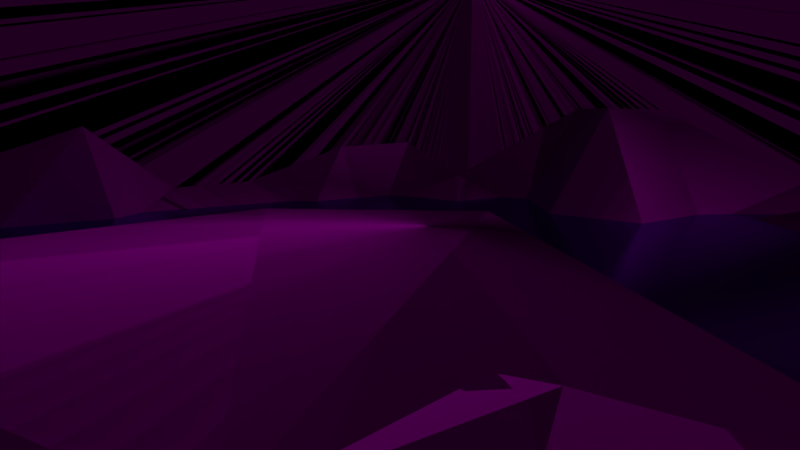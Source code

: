 # Source: fs-wald-see.blend  (saved by Blender 2.72.0; exported with 4.5.12 LTS)
import bpy
from mathutils import Matrix  # noqa: F401  (used for matrix-valued properties, if any)

bpy.ops.wm.read_factory_settings(use_empty=True)
scene = bpy.context.scene
scene.name = 'Scene'

# ---- collections
col_collection_1 = bpy.data.collections.new('Collection 1'); scene.collection.children.link(col_collection_1)
col_kreisel = bpy.data.collections.new('Kreisel')  # instanced only; not linked into the scene
col_baum = bpy.data.collections.new('Baum')  # instanced only; not linked into the scene
col_fs_pot_modell = bpy.data.collections.new('fs-pot-modell')  # instanced only; not linked into the scene

# ---- images (referenced by path relative to the original .blend; pixels are not part of the script)
import os
ASSET_DIR = os.environ.get("B2B_ASSET_DIR", "")  # directory of the original .blend (textures are referenced by path, not embedded)
HERE = os.path.dirname(os.path.abspath(__file__))  # packed textures are extracted next to this script under _unpacked/

def load_image(name, relpath, width, height, colorspace="sRGB"):
    """Load a texture the original file referenced (path relative to the .blend, or extracted next to this script)."""
    p = next((c for c in (os.path.join(HERE, relpath), os.path.join(ASSET_DIR, relpath)) if relpath and os.path.exists(c)), "")
    if p:
        img = bpy.data.images.load(p, check_existing=True)
        img.name = name
    else:  # same state as the original file: an image datablock whose file is absent (Cycles renders it pink)
        img = bpy.data.images.new(name, width, height)
        img.source = "FILE"
        img.filepath = "//" + (relpath or name)
    img.colorspace_settings.name = colorspace
    return img
img_fs_hintergrund_jpg = load_image('fs-hintergrund.jpg', 'fs-hintergrund.jpg', 1024, 1024, 'sRGB')
img_fs_boden_jpg_001 = load_image('fs-boden.jpg.001', 'fs-boden.jpg', 1024, 1024, 'sRGB')

# ---- materials (node trees are filled in below, after node groups)
mat_material_003 = bpy.data.materials.new('Material.003')
mat_material_003.alpha_threshold = 0.0
mat_material_003.roughness = 0.5
mat_material_001 = bpy.data.materials.new('Material.001')
mat_material_001.alpha_threshold = 0.0
mat_material_001.roughness = 0.5
mat_material = bpy.data.materials.new('Material')
mat_material.alpha_threshold = 0.0
mat_material.roughness = 0.5
mat_material_002 = bpy.data.materials.new('Material.002')
mat_material_002.alpha_threshold = 0.0
mat_material_002.roughness = 0.5
mat_material_007 = bpy.data.materials.new('Material.007')
mat_material_007.alpha_threshold = 0.0
mat_material_007.roughness = 0.5

# ---- material node trees
mat_material_003.use_nodes = True; mat_material_003.node_tree.nodes.clear()
_N = mat_material_003.node_tree.nodes; _L = mat_material_003.node_tree.links
n0 = _N.new('ShaderNodeOutputMaterial'); n0.name = 'Material Output'; n0.location = (300, 300)
n1 = _N.new('ShaderNodeBsdfDiffuse'); n1.name = 'Diffuse BSDF'; n1.location = (10, 300)
n1.inputs[0].default_value = (0.02458, 0.08353, 0.01863, 1.0)
_L.new(n1.outputs[0], n0.inputs[0])
n0.is_active_output = True
mat_material_001.use_nodes = True; mat_material_001.node_tree.nodes.clear()
_N = mat_material_001.node_tree.nodes; _L = mat_material_001.node_tree.links
n0 = _N.new('ShaderNodeOutputMaterial'); n0.name = 'Material Output'; n0.location = (300, 300)
n1 = _N.new('ShaderNodeEmission'); n1.name = 'Emission'; n1.location = (110, 300)
n1.inputs[0].default_value = (0.8, 0.8, 0.8, 1.0)
n1.inputs[1].default_value = 18.1
n2 = _N.new('ShaderNodeLightPath'); n2.name = 'Light Path'; n2.location = (110, 300)
n3 = _N.new('ShaderNodeDisplacement'); n3.name = 'Displacement'; n3.location = (0, 0)
n3.inputs[1].default_value = 0.0
n3.inputs[2].default_value = 0.1
_L.new(n1.outputs[0], n0.inputs[0])
_L.new(n2.outputs[12], n3.inputs[0])
_L.new(n3.outputs[0], n0.inputs[2])
n0.is_active_output = True
mat_material.use_nodes = True; mat_material.node_tree.nodes.clear()
_N = mat_material.node_tree.nodes; _L = mat_material.node_tree.links
n0 = _N.new('ShaderNodeOutputMaterial'); n0.name = 'Material Output'; n0.location = (300, 300)
n1 = _N.new('ShaderNodeBsdfDiffuse'); n1.name = 'Diffuse BSDF'; n1.location = (10, 300)
n2 = _N.new('ShaderNodeTexImage'); n2.name = 'Image Texture'; n2.location = (-180, 300)
n2.width = 140
n2.image = img_fs_hintergrund_jpg
n3 = _N.new('ShaderNodeNewGeometry'); n3.name = 'Geometry'; n3.location = (-180, 300)
_L.new(n1.outputs[0], n0.inputs[0])
_L.new(n2.outputs[0], n1.inputs[0])
_L.new(n3.outputs[2], n1.inputs[2])
n0.is_active_output = True
mat_material_002.use_nodes = True; mat_material_002.node_tree.nodes.clear()
_N = mat_material_002.node_tree.nodes; _L = mat_material_002.node_tree.links
n0 = _N.new('ShaderNodeOutputMaterial'); n0.name = 'Material Output'; n0.location = (300, 300)
n1 = _N.new('ShaderNodeTexCoord'); n1.name = 'Texture Coordinate'; n1.location = (-90, 300)
n2 = _N.new('ShaderNodeBsdfAnisotropic'); n2.name = 'Glossy BSDF'; n2.location = (100, 300)
n2.distribution = 'BECKMANN'
n2.inputs[0].default_value = (0.3235, 0.8, 0.8, 1.0)
n2.inputs[1].default_value = 0.1528
n3 = _N.new('ShaderNodeAmbientOcclusion'); n3.name = 'Ambient Occlusion'; n3.location = (110, 300)
n3.samples = 1
n3.inputs[0].default_value = (0.3894, 0.8, 0.6885, 1.0)
n3.inputs[1].default_value = 0.0
_L.new(n2.outputs[0], n0.inputs[0])
_L.new(n1.outputs[1], n2.inputs[4])
_L.new(n3.outputs[0], n0.inputs[1])
n0.is_active_output = True
mat_material_007.use_nodes = True; mat_material_007.node_tree.nodes.clear()
_N = mat_material_007.node_tree.nodes; _L = mat_material_007.node_tree.links
n0 = _N.new('ShaderNodeOutputMaterial'); n0.name = 'Material Output'; n0.location = (300, 300)
n1 = _N.new('ShaderNodeBsdfDiffuse'); n1.name = 'Diffuse BSDF'; n1.location = (10, 300)
n2 = _N.new('ShaderNodeTexImage'); n2.name = 'Image Texture'; n2.location = (-180, 300)
n2.width = 140
n2.image = img_fs_boden_jpg_001
n3 = _N.new('ShaderNodeTexCoord'); n3.name = 'Texture Coordinate'; n3.location = (-370, 300)
n4 = _N.new('ShaderNodeNewGeometry'); n4.name = 'Geometry'; n4.location = (-180, 300)
_L.new(n1.outputs[0], n0.inputs[0])
_L.new(n2.outputs[0], n1.inputs[0])
_L.new(n3.outputs[2], n2.inputs[0])
_L.new(n4.outputs[2], n1.inputs[2])
n0.is_active_output = True

# ---- world
world_world = bpy.data.worlds.new('World'); scene.world = world_world
world_world.color = (0.05088, 0.05088, 0.05088)
world_world.use_sun_shadow = False
world_world.sun_shadow_jitter_overblur = 0.0
world_world.cycles.sampling_method = 'MANUAL'
world_world.cycles.sample_map_resolution = 256

# ---- cameras
cam_camera = bpy.data.cameras.new('Camera')
cam_camera.clip_end = 100.0
cam_camera.lens = 35.0
cam_camera.sensor_width = 32.0
cam_camera.sensor_height = 18.0
cam_camera.display_size = 2.0
cam_camera.dof.focus_distance = 0.0

# ---- meshes
me_plane_004 = bpy.data.meshes.new('Plane.004')
me_plane_004.from_pydata([(-1.0, -1.0, 0.0), (1.0, -1.0, 0.0), (-1.0, 1.0, 0.0), (1.0, 1.0, 0.0)], [], [(0, 1, 3, 2)])
me_plane_004.materials.append(mat_material_003)
me_plane_004.use_remesh_preserve_volume = False
me_plane_004.use_remesh_preserve_attributes = False
me_plane_004.use_mirror_vertex_groups = False
me_plane_004.update()
me_plane_003 = bpy.data.meshes.new('Plane.003')
me_plane_003.from_pydata([(-1.514, 17.78, -6.971), (-0.4695, 17.62, -5.273), (0.1457, 17.42, -8.027), (1.19, 17.26, -6.33)], [], [(0, 1, 3, 2)])
me_plane_003.materials.append(mat_material_001)
me_plane_003.use_remesh_preserve_volume = False
me_plane_003.use_remesh_preserve_attributes = False
me_plane_003.use_mirror_vertex_groups = False
me_plane_003.update()
me_plane_002 = bpy.data.meshes.new('Plane.002')
me_plane_002.from_pydata([(22.96, -0.9215, -0.86), (22.28, -0.8645, 15.24), (-1.451, 1.742, -1.056), (-2.135, 1.799, 15.05)], [], [(0, 1, 3, 2)])
_uv = me_plane_002.uv_layers.new(name='UVMap')
_uv.uv.foreach_set('vector', [0.9999, 8.007e-05, 0.9777, 0.6413, 8.007e-05, 0.6413, 0.02226, 8.013e-05])
me_plane_002.materials.append(mat_material)
me_plane_002.use_remesh_preserve_volume = False
me_plane_002.use_remesh_preserve_attributes = False
me_plane_002.use_mirror_vertex_groups = False
me_plane_002.update()
me_plane_001 = bpy.data.meshes.new('Plane.001')
me_plane_001.from_pydata([(-1.0, -1.0, 0.0), (1.0, -1.0, 0.0), (-1.0, 1.0, 0.0), (1.0, 1.0, 0.0)], [], [(0, 1, 3, 2)])
_uv = me_plane_001.uv_layers.new(name='UVMap')
_uv.uv.foreach_set('vector', [0.0989, 0.0863, 0.989, 0.0863, 0.989, 0.9764, 0.0989, 0.9764])
me_plane_001.materials.append(mat_material_002)
me_plane_001.use_remesh_preserve_volume = False
me_plane_001.use_remesh_preserve_attributes = False
me_plane_001.use_mirror_vertex_groups = False
me_plane_001.update()
me_plane = bpy.data.meshes.new('Plane')
me_plane.from_pydata([(-1.0, -1.0, 0.0), (0.9981, -1.016, 0.009435), (-1.0, 1.0, 0.0), (1.0, 1.0, 0.0), (-1.0, 0.0, 0.02689), (0.0, -1.0, 0.0), (1.0, 0.0, 1.297), (0.0, 1.0, 0.0), (0.0, 0.0, 0.0), (-1.0, -0.5, 0.0), (0.5, -1.0, 0.0), (1.0, 0.5, 0.0), (-0.4171, 0.9919, 0.4808), (-1.0, 0.5, 0.0), (-0.5, -1.0, 0.0), (1.0, -0.5, 0.0), (0.5, 1.0, 0.0), (0.0, 0.5, 0.0), (0.0, -0.5, 0.0), (-0.5, 0.0, 0.0), (0.5, 0.0, 0.0), (0.5, 0.5, 0.0), (-0.5, 0.5, 0.0), (-0.5, -0.5, 0.0), (0.5, -0.5, 0.0), (-0.9176, -0.8319, 0.3895), (0.75, -1.0, 0.0), (1.0, 0.75, 0.0), (-0.75, 1.0, 0.0), (-1.0, 0.25, 0.0), (-0.25, -1.0, 0.0), (1.144, -0.3311, 0.435), (0.25, 1.0, 0.0), (-0.001912, 0.7038, 0.2914), (0.0, -0.25, 0.0), (-0.75, 0.0, 0.0), (0.25, 0.0, 0.0), (-0.9739, -0.2354, 0.06462), (0.25, -1.0, 0.0), (1.0, 0.25, 1.297), (-0.25, 1.0, 0.0), (-1.0, 0.75, 0.0), (-0.6676, -1.082, 0.3895), (1.0, -0.75, 0.0), (0.75, 1.0, 0.0), (0.0, 0.25, 0.0), (0.0, -0.75, 0.0), (-0.25, 0.0, 0.0), (0.75, 0.0, 1.297), (0.5425, 0.7187, 0.7273), (0.5, 0.25, 0.0), (0.25, 0.5, 0.0), (0.7373, 0.4582, 0.3592), (-0.4171, 0.7419, 0.4808), (-0.5, 0.25, 0.0), (-0.75, 0.5, 0.0), (-0.25, 0.5, 0.0), (-0.5, -0.25, 0.0), (-0.5, -0.75, 0.0), (-0.75, -0.5, 0.0), (-0.25, -0.5, 0.0), (0.5, -0.25, 0.0), (0.4271, -0.8096, 0.4736), (0.25, -0.5, 0.0), (0.9097, -0.5554, 0.3681), (0.8013, 0.7082, 0.7717), (-0.2717, 0.6011, 1.026), (-0.25, -0.25, 0.0), (0.75, -0.25, 0.0), (0.2285, 0.7187, 0.3148), (0.25, 0.25, 0.0), (0.75, 0.25, 0.0), (-0.6671, 0.7419, 0.4808), (-0.75, 0.25, 0.0), (-0.25, 0.25, 0.0), (-0.7239, -0.2354, 0.06462), (-0.6676, -0.8319, 0.3895), (-0.25, -0.75, 0.0), (0.25, -0.25, 0.0), (0.25, -0.75, 0.0), (0.6771, -0.8096, 0.4736), (0.9264, -0.7364, 0.6701), (-0.9998, -0.2383, -0.5749), (-0.7549, -0.2334, -0.006535)], [(1, 81), (75, 82), (82, 83)], [(65, 27, 3, 44), (66, 33, 7, 40), (67, 34, 8, 47), (68, 31, 6, 48), (69, 49, 16, 32), (70, 50, 21, 51), (71, 39, 11, 52), (72, 53, 12, 28), (73, 54, 22, 55), (74, 45, 17, 56), (75, 57, 19, 35), (76, 58, 23, 59), (77, 46, 18, 60), (78, 61, 20, 36), (79, 62, 24, 63), (80, 43, 15, 64), (49, 65, 44, 16), (21, 52, 65, 49), (52, 11, 27, 65), (53, 66, 40, 12), (22, 56, 66, 53), (56, 17, 33, 66), (57, 67, 47, 19), (23, 60, 67, 57), (60, 18, 34, 67), (61, 68, 48, 20), (24, 64, 68, 61), (64, 15, 31, 68), (33, 69, 32, 7), (17, 51, 69, 33), (51, 21, 49, 69), (45, 70, 51, 17), (8, 36, 70, 45), (36, 20, 50, 70), (50, 71, 52, 21), (20, 48, 71, 50), (48, 6, 39, 71), (41, 72, 28, 2), (13, 55, 72, 41), (55, 22, 53, 72), (29, 73, 55, 13), (4, 35, 73, 29), (35, 19, 54, 73), (54, 74, 56, 22), (19, 47, 74, 54), (47, 8, 45, 74), (37, 75, 35, 4), (9, 59, 75, 37), (59, 23, 57, 75), (25, 76, 59, 9), (0, 42, 76, 25), (42, 14, 58, 76), (58, 77, 60, 23), (14, 30, 77, 58), (30, 5, 46, 77), (34, 78, 36, 8), (18, 63, 78, 34), (63, 24, 61, 78), (46, 79, 63, 18), (5, 38, 79, 46), (38, 10, 62, 79), (62, 80, 64, 24), (10, 26, 80, 62), (26, 1, 43, 80), (25, 9, 37, 4, 29, 13, 41, 2, 28, 12, 40, 7, 32, 16, 44, 3, 27, 11, 39, 6, 31, 15, 43, 1, 26, 10, 38, 5, 30, 14, 42, 0)])
_uv = me_plane.uv_layers.new(name='UVMap')
_uv.uv.foreach_set('vector', [-2.981, 1.684, -1.798, 1.713, -1.82, 2.078, -1.995, 1.958, 0.02615, 0.2207, -0.25, 1.197, -0.3969, 1.817, -0.6991, 1.714, 1.986, 2.112, 1.624, 1.989, 1.748, 1.623, 2.11, 1.745, -1.071, -1.938, -0.1834, -2.108, 0.7412, -1.068, 0.5045, -0.8347, 0.054, 1.283, 0.7923, 0.9883, 0.2074, 2.022, -0.09473, 1.919, 1.511, 1.133, 1.149, 1.011, 1.274, 0.6443, 1.635, 0.7671, -0.7278, -2.859, 0.7966, -1.775, -0.9907, -2.382, -0.4948, -2.535, -0.876, 0.7702, -0.5738, 0.8728, -0.4858, 1.142, -1.303, 1.509, 2.958, 1.625, 2.596, 1.502, 2.72, 1.136, 3.082, 1.258, 2.234, 1.379, 1.873, 1.256, 1.997, 0.8899, 2.359, 1.013, 2.679, 2.323, 2.347, 2.235, 2.472, 1.868, 2.833, 1.991, 2.305, 3.169, 2.099, 2.967, 2.223, 2.601, 2.585, 2.724, 1.737, 2.844, 1.375, 2.722, 1.5, 2.355, 1.861, 2.478, 1.262, 1.866, 0.9005, 1.743, 1.025, 1.377, 1.387, 1.5, -1.883, 2.263, -1.528, 1.575, -1.373, 2.436, -1.691, 2.47, -1.392, 0.2491, -2.18, -0.1418, -2.062, -0.4883, -1.542, -0.2767, 0.7923, 0.9883, 1.14, 1.037, 0.5096, 2.124, 0.2074, 2.022, 0.3335, 2.82, -0.253, 3.113, -0.969, 2.918, -0.7844, 2.593, -2.443, 1.22, -1.776, 1.348, -1.798, 1.713, -2.981, 1.684, -0.5738, 0.8728, 0.02615, 0.2207, -0.6991, 1.714, -0.4858, 1.142, -0.8039, -1.034, -0.5057, -1.178, 0.3879, -0.02729, -0.3246, -0.3499, 1.199, 3.498, 1.11, 3.304, 1.64, 3.22, 2.568, 3.963, 2.347, 2.235, 1.986, 2.112, 2.11, 1.745, 2.472, 1.868, 2.223, 2.601, 1.861, 2.478, 1.986, 2.112, 2.347, 2.235, 1.861, 2.478, 1.5, 2.355, 1.624, 1.989, 1.986, 2.112, -1.308, -1.705, -1.071, -1.938, 0.5045, -0.8347, -1.287, -1.443, -1.373, 2.436, -0.7588, 1.856, -0.864, 2.609, -1.182, 2.643, 0.9247, 2.977, 1.005, 3.122, 1.058, 3.458, 0.4816, 3.262, -0.25, 1.197, 0.054, 1.283, -0.09473, 1.919, -0.3969, 1.817, 0.5833, 2.203, 0.4584, 2.511, -0.06652, 2.249, 0.08764, 1.981, 0.4584, 2.511, 0.3335, 2.82, -0.7844, 2.593, -0.06652, 2.249, 1.873, 1.256, 1.511, 1.133, 1.635, 0.7671, 1.997, 0.8899, 1.748, 1.623, 1.387, 1.5, 1.511, 1.133, 1.873, 1.256, 1.387, 1.5, 1.025, 1.377, 1.149, 1.011, 1.511, 1.133, 0.4565, 3.051, 0.3316, 3.359, -0.253, 3.113, 0.3335, 2.82, -0.4649, -3.336, 1.06, -2.252, -0.7278, -2.859, -0.7023, -3.181, 1.06, -2.252, 1.034, -1.93, 0.7966, -1.775, -0.7278, -2.859, -1.694, 1.137, -0.876, 0.7702, -1.303, 1.509, -1.606, 1.406, -1.4, -0.748, -1.102, -0.8912, -0.6228, -0.2067, -1.465, -0.4928, -1.102, -0.8912, -0.8039, -1.034, -0.3246, -0.3499, -0.6228, -0.2067, 3.319, 1.748, 2.958, 1.625, 3.082, 1.258, 3.444, 1.381, 3.195, 2.114, 2.833, 1.991, 2.958, 1.625, 3.319, 1.748, 2.833, 1.991, 2.472, 1.868, 2.596, 1.502, 2.958, 1.625, 2.596, 1.502, 2.234, 1.379, 2.359, 1.013, 2.72, 1.136, 2.472, 1.868, 2.11, 1.745, 2.234, 1.379, 2.596, 1.502, 2.11, 1.745, 1.748, 1.623, 1.873, 1.256, 2.234, 1.379, 3.041, 2.446, 2.679, 2.323, 2.833, 1.991, 3.195, 2.114, 2.946, 2.847, 2.585, 2.724, 2.679, 2.323, 3.041, 2.446, 2.585, 2.724, 2.223, 2.601, 2.347, 2.235, 2.679, 2.323, -1.205, -1.415, -1.28, -1.101, -2.022, -1.353, -1.946, -1.667, -1.965, 2.503, -2.709, 2.251, -2.601, 2.01, -2.283, 1.921, -1.951, -1.329, -1.333, -1.119, -1.397, -0.7585, -2.015, -0.9685, 2.099, 2.967, 1.737, 2.844, 1.861, 2.478, 2.223, 2.601, 1.974, 3.334, 1.612, 3.211, 1.737, 2.844, 2.099, 2.967, 1.612, 3.211, 1.251, 3.088, 1.375, 2.722, 1.737, 2.844, 1.624, 1.989, 1.262, 1.866, 1.387, 1.5, 1.748, 1.623, 1.5, 2.355, 1.138, 2.232, 1.262, 1.866, 1.624, 1.989, 1.138, 2.232, 0.7761, 2.11, 0.9005, 1.743, 1.262, 1.866, 1.375, 2.722, 1.013, 2.599, 1.138, 2.232, 1.5, 2.355, 1.251, 3.088, 0.8891, 2.965, 1.013, 2.599, 1.375, 2.722, -1.915, 1.273, -2.226, 1.168, -1.949, 0.4397, -1.693, 1.134, -1.528, 1.575, -1.21, 1.54, -0.7588, 1.856, -1.373, 2.436, -2.226, 1.168, -2.537, 1.062, -2.26, 0.334, -1.949, 0.4397, -2.161, 0.3677, -2.291, 0.2298, -2.18, -0.1418, -1.392, 0.2491, 0.6127, 0.009552, 0.5599, -0.5336, 0.7452, -0.9056, 0.8155, -1.265, 0.9329, -1.632, 1.057, -1.998, 1.182, -2.365, 1.306, -2.731, 1.662, -2.608, 2.256, -2.412, 2.374, -2.362, 2.73, -2.24, 3.086, -2.117, 3.441, -1.994, 3.797, -1.871, 4.153, -1.748, 4.029, -1.382, 3.905, -1.016, 4.115, -0.5946, 3.991, -0.2284, 3.808, 0.2903, 3.407, 0.4486, 3.283, 0.8148, 3.15, 1.204, 2.803, 1.058, 2.447, 0.9354, 2.091, 0.8126, 1.735, 0.6899, 1.379, 0.5671, 1.023, 0.4443, 0.8443, 0.4985, 0.3112, 0.1987])
me_plane.materials.append(mat_material_007)
me_plane.use_remesh_preserve_volume = False
me_plane.use_remesh_preserve_attributes = False
me_plane.use_mirror_vertex_groups = False
me_plane.update()

# ---- objects
ob_gras = bpy.data.objects.new('Gras', me_plane_004)
ob_camera = bpy.data.objects.new('Camera', cam_camera)
ob_kreisel = bpy.data.objects.new('Kreisel', None)
ob_baum_002 = bpy.data.objects.new('Baum.002', None)
ob_baum_001 = bpy.data.objects.new('Baum.001', None)
ob_baum = bpy.data.objects.new('Baum', None)
ob_hauptlicht = bpy.data.objects.new('Hauptlicht', me_plane_003)
ob_hintergrund = bpy.data.objects.new('Hintergrund', me_plane_002)
ob_fs_pot_modell = bpy.data.objects.new('fs-pot-modell', None)
ob_wasser = bpy.data.objects.new('Wasser', me_plane_001)
ob_gebirge = bpy.data.objects.new('Gebirge', me_plane)

# ---- transforms, parenting, visibility, modifiers, constraints
ob_gras.location = (-8.613, -4.952, 4.255)
ob_gras.rotation_euler = (6.226, 0.1206, 0.8525)
ob_gras.scale = (1.2, 1.4, 1.0)
ob_gras.lineart.crease_threshold = 0.0
_m = ob_gras.modifiers.new('ParticleSystem 1', 'PARTICLE_SYSTEM')
ob_camera.location = (-11.81, -8.313, 6.151)
ob_camera.rotation_euler = (-1.697, 3.155, 2.345)
ob_camera.lineart.crease_threshold = 0.0
ob_kreisel.location = (-7.95, -5.908, 4.579)
ob_kreisel.rotation_euler = (-0.2059, -0.04456, -32.16)
ob_kreisel.scale = (0.07508, 0.07508, 0.07508)
ob_kreisel.empty_image_offset = (0.0, 0.0)
ob_kreisel.show_instancer_for_render = False
ob_kreisel.instance_type = 'COLLECTION'
ob_kreisel.lineart.crease_threshold = 0.0
ob_baum_002.location = (-7.849, -7.024, 4.489)
ob_baum_002.scale = (0.7014, 0.7014, 0.7014)
ob_baum_002.empty_image_offset = (0.0, 0.0)
ob_baum_002.show_instancer_for_render = False
ob_baum_002.instance_type = 'COLLECTION'
ob_baum_002.lineart.crease_threshold = 0.0
ob_baum_001.location = (-9.517, -3.073, 4.056)
ob_baum_001.scale = (0.6294, 0.6294, 0.6294)
ob_baum_001.empty_image_offset = (0.0, 0.0)
ob_baum_001.show_instancer_for_render = False
ob_baum_001.instance_type = 'COLLECTION'
ob_baum_001.lineart.crease_threshold = 0.0
ob_baum.location = (-7.159, -5.291, 4.085)
ob_baum.rotation_euler = (-0.02233, 0.1432, 0.2915)
ob_baum.scale = (0.7014, 0.7014, 0.7014)
ob_baum.empty_image_offset = (0.0, 0.0)
ob_baum.show_instancer_for_render = False
ob_baum.instance_type = 'COLLECTION'
ob_baum.lineart.crease_threshold = 0.0
ob_hauptlicht.location = (-33.68, -19.31, -24.34)
ob_hauptlicht.rotation_euler = (2.412, -0.4496, -3.615)
ob_hauptlicht.scale = (3.0, 3.0, 1.5)
ob_hauptlicht.lineart.crease_threshold = 0.0
ob_hintergrund.location = (-2.317, 4.548, 1.813)
ob_hintergrund.rotation_euler = (-0.008389, 0.0248, -0.08913)
ob_hintergrund.scale = (1.365, 20.47, 1.365)
ob_hintergrund.lineart.crease_threshold = 0.0
ob_fs_pot_modell.location = (-2.616, 3.592, 3.89)
ob_fs_pot_modell.rotation_euler = (-0.02698, 0.002013, 0.01042)
ob_fs_pot_modell.scale = (0.6127, 0.6127, 0.6127)
ob_fs_pot_modell.empty_image_offset = (0.0, 0.0)
ob_fs_pot_modell.show_instancer_for_render = False
ob_fs_pot_modell.instance_type = 'COLLECTION'
ob_fs_pot_modell.lineart.crease_threshold = 0.0
ob_wasser.location = (0.006046, 2.954, 3.987)
ob_wasser.scale = (10.0, 10.0, 1.0)
ob_wasser.lineart.crease_threshold = 0.0
ob_gebirge.location = (-0.7907, 2.851, 3.765)
ob_gebirge.scale = (10.0, 10.0, 2.0)
ob_gebirge.lineart.crease_threshold = 0.0
ob_kreisel.instance_collection = col_kreisel
ob_baum_002.instance_collection = col_baum
ob_baum_001.instance_collection = col_baum
ob_baum.instance_collection = col_baum
ob_fs_pot_modell.instance_collection = col_fs_pot_modell

# ---- collection membership
col_collection_1.objects.link(ob_gras)
col_collection_1.objects.link(ob_camera)
col_collection_1.objects.link(ob_kreisel)
col_collection_1.objects.link(ob_baum_002)
col_collection_1.objects.link(ob_baum_001)
col_collection_1.objects.link(ob_baum)
col_collection_1.objects.link(ob_hauptlicht)
col_collection_1.objects.link(ob_hintergrund)
col_collection_1.objects.link(ob_fs_pot_modell)
col_collection_1.objects.link(ob_wasser)
col_collection_1.objects.link(ob_gebirge)

# ---- scene / render settings (as saved in the file)
scene.camera = ob_camera
scene.frame_start = 1; scene.frame_end = 250; scene.frame_set(137)
scene.render.engine = 'CYCLES'
scene.render.fps = 30
scene.render.dither_intensity = 0.0
scene.cycles.feature_set = 'EXPERIMENTAL'
scene.cycles.use_denoising = False
scene.cycles.samples = 10
scene.cycles.sampling_pattern = 'TABULATED_SOBOL'
scene.cycles.light_sampling_threshold = 0.0
scene.cycles.use_adaptive_sampling = False
scene.cycles.use_light_tree = False
scene.cycles.blur_glossy = 0.0
scene.cycles.pixel_filter_type = 'GAUSSIAN'
scene.cycles.sample_clamp_indirect = 0.0
scene.view_settings.view_transform = 'Standard'
bpy.context.view_layer.update()
